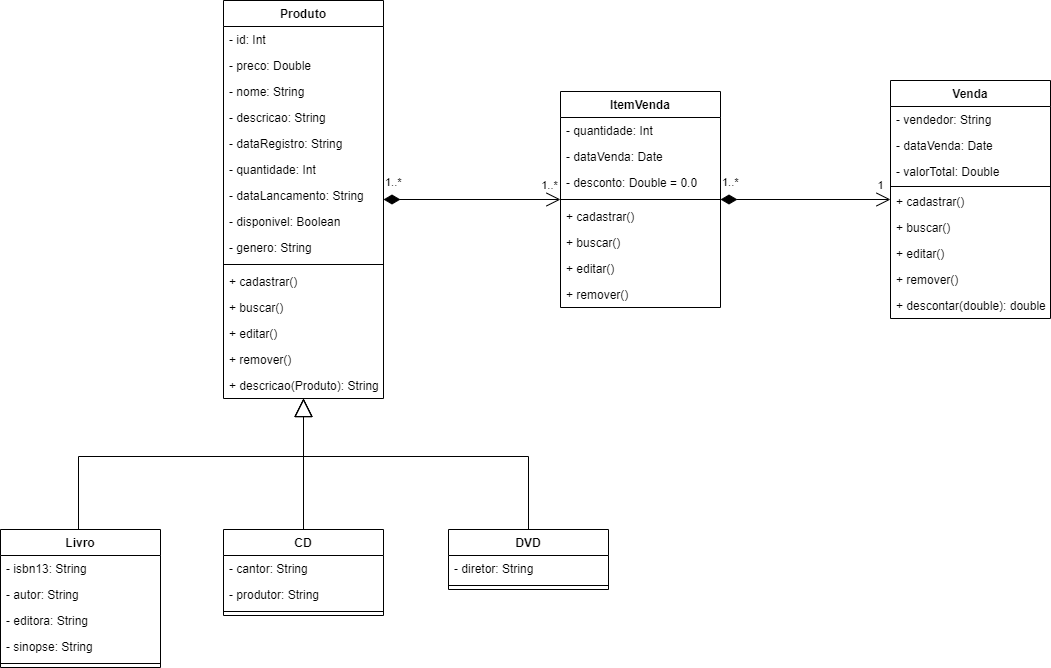

The diagram above was exported from draw.io. Its source (the exported page's mxGraphModel, read from the mxfile embedded in the PNG):
<mxGraphModel dx="1050" dy="515" grid="0" gridSize="10" guides="1" tooltips="1" connect="1" arrows="1" fold="1" page="1" pageScale="1" pageWidth="1169" pageHeight="827" math="0" shadow="0">
  <root>
    <mxCell id="WIyWlLk6GJQsqaUBKTNV-0" />
    <mxCell id="WIyWlLk6GJQsqaUBKTNV-1" parent="WIyWlLk6GJQsqaUBKTNV-0" />
    <mxCell id="Hnmmo5tkcsXvLbLq1Yos-1" value="Venda" style="swimlane;fontStyle=1;align=center;verticalAlign=top;childLayout=stackLayout;horizontal=1;startSize=26;horizontalStack=0;resizeParent=1;resizeLast=0;collapsible=1;marginBottom=0;rounded=0;shadow=0;strokeWidth=1;" parent="WIyWlLk6GJQsqaUBKTNV-1" vertex="1">
      <mxGeometry x="959" y="134" width="160" height="238" as="geometry">
        <mxRectangle x="230" y="140" width="160" height="26" as="alternateBounds" />
      </mxGeometry>
    </mxCell>
    <mxCell id="Hnmmo5tkcsXvLbLq1Yos-2" value="- vendedor: String" style="text;align=left;verticalAlign=top;spacingLeft=4;spacingRight=4;overflow=hidden;rotatable=0;points=[[0,0.5],[1,0.5]];portConstraint=eastwest;" parent="Hnmmo5tkcsXvLbLq1Yos-1" vertex="1">
      <mxGeometry y="26" width="160" height="26" as="geometry" />
    </mxCell>
    <mxCell id="GDt3ewObm9aZLKfDyC-S-11" value="- dataVenda: Date" style="text;align=left;verticalAlign=top;spacingLeft=4;spacingRight=4;overflow=hidden;rotatable=0;points=[[0,0.5],[1,0.5]];portConstraint=eastwest;" parent="Hnmmo5tkcsXvLbLq1Yos-1" vertex="1">
      <mxGeometry y="52" width="160" height="26" as="geometry" />
    </mxCell>
    <mxCell id="GDt3ewObm9aZLKfDyC-S-12" value="- valorTotal: Double" style="text;align=left;verticalAlign=top;spacingLeft=4;spacingRight=4;overflow=hidden;rotatable=0;points=[[0,0.5],[1,0.5]];portConstraint=eastwest;" parent="Hnmmo5tkcsXvLbLq1Yos-1" vertex="1">
      <mxGeometry y="78" width="160" height="26" as="geometry" />
    </mxCell>
    <mxCell id="Hnmmo5tkcsXvLbLq1Yos-5" value="" style="line;html=1;strokeWidth=1;align=left;verticalAlign=middle;spacingTop=-1;spacingLeft=3;spacingRight=3;rotatable=0;labelPosition=right;points=[];portConstraint=eastwest;" parent="Hnmmo5tkcsXvLbLq1Yos-1" vertex="1">
      <mxGeometry y="104" width="160" height="4" as="geometry" />
    </mxCell>
    <mxCell id="9WI8BkIwcenTLxGpSy1O-25" value="+ cadastrar()" style="text;align=left;verticalAlign=top;spacingLeft=4;spacingRight=4;overflow=hidden;rotatable=0;points=[[0,0.5],[1,0.5]];portConstraint=eastwest;" parent="Hnmmo5tkcsXvLbLq1Yos-1" vertex="1">
      <mxGeometry y="108" width="160" height="26" as="geometry" />
    </mxCell>
    <mxCell id="9WI8BkIwcenTLxGpSy1O-26" value="+ buscar()" style="text;align=left;verticalAlign=top;spacingLeft=4;spacingRight=4;overflow=hidden;rotatable=0;points=[[0,0.5],[1,0.5]];portConstraint=eastwest;" parent="Hnmmo5tkcsXvLbLq1Yos-1" vertex="1">
      <mxGeometry y="134" width="160" height="26" as="geometry" />
    </mxCell>
    <mxCell id="9WI8BkIwcenTLxGpSy1O-24" value="+ editar()" style="text;align=left;verticalAlign=top;spacingLeft=4;spacingRight=4;overflow=hidden;rotatable=0;points=[[0,0.5],[1,0.5]];portConstraint=eastwest;" parent="Hnmmo5tkcsXvLbLq1Yos-1" vertex="1">
      <mxGeometry y="160" width="160" height="26" as="geometry" />
    </mxCell>
    <mxCell id="9WI8BkIwcenTLxGpSy1O-23" value="+ remover()" style="text;align=left;verticalAlign=top;spacingLeft=4;spacingRight=4;overflow=hidden;rotatable=0;points=[[0,0.5],[1,0.5]];portConstraint=eastwest;" parent="Hnmmo5tkcsXvLbLq1Yos-1" vertex="1">
      <mxGeometry y="186" width="160" height="26" as="geometry" />
    </mxCell>
    <mxCell id="GDt3ewObm9aZLKfDyC-S-14" value="+ descontar(double): double" style="text;align=left;verticalAlign=top;spacingLeft=4;spacingRight=4;overflow=hidden;rotatable=0;points=[[0,0.5],[1,0.5]];portConstraint=eastwest;" parent="Hnmmo5tkcsXvLbLq1Yos-1" vertex="1">
      <mxGeometry y="212" width="160" height="26" as="geometry" />
    </mxCell>
    <mxCell id="GDt3ewObm9aZLKfDyC-S-15" value="ItemVenda" style="swimlane;fontStyle=1;align=center;verticalAlign=top;childLayout=stackLayout;horizontal=1;startSize=26;horizontalStack=0;resizeParent=1;resizeLast=0;collapsible=1;marginBottom=0;rounded=0;shadow=0;strokeWidth=1;" parent="WIyWlLk6GJQsqaUBKTNV-1" vertex="1">
      <mxGeometry x="629" y="145" width="160" height="216" as="geometry">
        <mxRectangle x="230" y="140" width="160" height="26" as="alternateBounds" />
      </mxGeometry>
    </mxCell>
    <mxCell id="GDt3ewObm9aZLKfDyC-S-16" value="- quantidade: Int" style="text;align=left;verticalAlign=top;spacingLeft=4;spacingRight=4;overflow=hidden;rotatable=0;points=[[0,0.5],[1,0.5]];portConstraint=eastwest;" parent="GDt3ewObm9aZLKfDyC-S-15" vertex="1">
      <mxGeometry y="26" width="160" height="26" as="geometry" />
    </mxCell>
    <mxCell id="GDt3ewObm9aZLKfDyC-S-17" value="- dataVenda: Date" style="text;align=left;verticalAlign=top;spacingLeft=4;spacingRight=4;overflow=hidden;rotatable=0;points=[[0,0.5],[1,0.5]];portConstraint=eastwest;" parent="GDt3ewObm9aZLKfDyC-S-15" vertex="1">
      <mxGeometry y="52" width="160" height="26" as="geometry" />
    </mxCell>
    <mxCell id="GDt3ewObm9aZLKfDyC-S-19" value="- desconto: Double = 0.0" style="text;align=left;verticalAlign=top;spacingLeft=4;spacingRight=4;overflow=hidden;rotatable=0;points=[[0,0.5],[1,0.5]];portConstraint=eastwest;" parent="GDt3ewObm9aZLKfDyC-S-15" vertex="1">
      <mxGeometry y="78" width="160" height="26" as="geometry" />
    </mxCell>
    <mxCell id="GDt3ewObm9aZLKfDyC-S-20" value="" style="line;html=1;strokeWidth=1;align=left;verticalAlign=middle;spacingTop=-1;spacingLeft=3;spacingRight=3;rotatable=0;labelPosition=right;points=[];portConstraint=eastwest;" parent="GDt3ewObm9aZLKfDyC-S-15" vertex="1">
      <mxGeometry y="104" width="160" height="8" as="geometry" />
    </mxCell>
    <mxCell id="9WI8BkIwcenTLxGpSy1O-21" value="+ cadastrar()" style="text;align=left;verticalAlign=top;spacingLeft=4;spacingRight=4;overflow=hidden;rotatable=0;points=[[0,0.5],[1,0.5]];portConstraint=eastwest;" parent="GDt3ewObm9aZLKfDyC-S-15" vertex="1">
      <mxGeometry y="112" width="160" height="26" as="geometry" />
    </mxCell>
    <mxCell id="9WI8BkIwcenTLxGpSy1O-22" value="+ buscar()" style="text;align=left;verticalAlign=top;spacingLeft=4;spacingRight=4;overflow=hidden;rotatable=0;points=[[0,0.5],[1,0.5]];portConstraint=eastwest;" parent="GDt3ewObm9aZLKfDyC-S-15" vertex="1">
      <mxGeometry y="138" width="160" height="26" as="geometry" />
    </mxCell>
    <mxCell id="9WI8BkIwcenTLxGpSy1O-20" value="+ editar()" style="text;align=left;verticalAlign=top;spacingLeft=4;spacingRight=4;overflow=hidden;rotatable=0;points=[[0,0.5],[1,0.5]];portConstraint=eastwest;" parent="GDt3ewObm9aZLKfDyC-S-15" vertex="1">
      <mxGeometry y="164" width="160" height="26" as="geometry" />
    </mxCell>
    <mxCell id="9WI8BkIwcenTLxGpSy1O-19" value="+ remover()" style="text;align=left;verticalAlign=top;spacingLeft=4;spacingRight=4;overflow=hidden;rotatable=0;points=[[0,0.5],[1,0.5]];portConstraint=eastwest;" parent="GDt3ewObm9aZLKfDyC-S-15" vertex="1">
      <mxGeometry y="190" width="160" height="26" as="geometry" />
    </mxCell>
    <mxCell id="7OjBeQ0F0n4E0YIazdQl-19" value="Produto" style="swimlane;fontStyle=1;align=center;verticalAlign=top;childLayout=stackLayout;horizontal=1;startSize=26;horizontalStack=0;resizeParent=1;resizeLast=0;collapsible=1;marginBottom=0;rounded=0;shadow=0;strokeWidth=1;" parent="WIyWlLk6GJQsqaUBKTNV-1" vertex="1">
      <mxGeometry x="292" y="54" width="160" height="398" as="geometry">
        <mxRectangle x="251" y="220" width="160" height="26" as="alternateBounds" />
      </mxGeometry>
    </mxCell>
    <mxCell id="7OjBeQ0F0n4E0YIazdQl-25" value="- id: Int" style="text;align=left;verticalAlign=top;spacingLeft=4;spacingRight=4;overflow=hidden;rotatable=0;points=[[0,0.5],[1,0.5]];portConstraint=eastwest;" parent="7OjBeQ0F0n4E0YIazdQl-19" vertex="1">
      <mxGeometry y="26" width="160" height="26" as="geometry" />
    </mxCell>
    <mxCell id="7OjBeQ0F0n4E0YIazdQl-49" value="- preco: Double" style="text;align=left;verticalAlign=top;spacingLeft=4;spacingRight=4;overflow=hidden;rotatable=0;points=[[0,0.5],[1,0.5]];portConstraint=eastwest;" parent="7OjBeQ0F0n4E0YIazdQl-19" vertex="1">
      <mxGeometry y="52" width="160" height="26" as="geometry" />
    </mxCell>
    <mxCell id="7OjBeQ0F0n4E0YIazdQl-50" value="- nome: String" style="text;align=left;verticalAlign=top;spacingLeft=4;spacingRight=4;overflow=hidden;rotatable=0;points=[[0,0.5],[1,0.5]];portConstraint=eastwest;" parent="7OjBeQ0F0n4E0YIazdQl-19" vertex="1">
      <mxGeometry y="78" width="160" height="26" as="geometry" />
    </mxCell>
    <mxCell id="7OjBeQ0F0n4E0YIazdQl-51" value="- descricao: String" style="text;align=left;verticalAlign=top;spacingLeft=4;spacingRight=4;overflow=hidden;rotatable=0;points=[[0,0.5],[1,0.5]];portConstraint=eastwest;" parent="7OjBeQ0F0n4E0YIazdQl-19" vertex="1">
      <mxGeometry y="104" width="160" height="26" as="geometry" />
    </mxCell>
    <mxCell id="7OjBeQ0F0n4E0YIazdQl-52" value="- dataRegistro: String" style="text;align=left;verticalAlign=top;spacingLeft=4;spacingRight=4;overflow=hidden;rotatable=0;points=[[0,0.5],[1,0.5]];portConstraint=eastwest;" parent="7OjBeQ0F0n4E0YIazdQl-19" vertex="1">
      <mxGeometry y="130" width="160" height="26" as="geometry" />
    </mxCell>
    <mxCell id="GDt3ewObm9aZLKfDyC-S-6" value="- quantidade: Int" style="text;align=left;verticalAlign=top;spacingLeft=4;spacingRight=4;overflow=hidden;rotatable=0;points=[[0,0.5],[1,0.5]];portConstraint=eastwest;" parent="7OjBeQ0F0n4E0YIazdQl-19" vertex="1">
      <mxGeometry y="156" width="160" height="26" as="geometry" />
    </mxCell>
    <mxCell id="7OjBeQ0F0n4E0YIazdQl-78" value="- dataLancamento: String" style="text;align=left;verticalAlign=top;spacingLeft=4;spacingRight=4;overflow=hidden;rotatable=0;points=[[0,0.5],[1,0.5]];portConstraint=eastwest;" parent="7OjBeQ0F0n4E0YIazdQl-19" vertex="1">
      <mxGeometry y="182" width="160" height="26" as="geometry" />
    </mxCell>
    <mxCell id="gAaEJsvdRAklooeSCU85-9" value="- disponivel: Boolean" style="text;align=left;verticalAlign=top;spacingLeft=4;spacingRight=4;overflow=hidden;rotatable=0;points=[[0,0.5],[1,0.5]];portConstraint=eastwest;" parent="7OjBeQ0F0n4E0YIazdQl-19" vertex="1">
      <mxGeometry y="208" width="160" height="26" as="geometry" />
    </mxCell>
    <mxCell id="7OjBeQ0F0n4E0YIazdQl-3" value="- genero: String" style="text;align=left;verticalAlign=top;spacingLeft=4;spacingRight=4;overflow=hidden;rotatable=0;points=[[0,0.5],[1,0.5]];portConstraint=eastwest;" parent="7OjBeQ0F0n4E0YIazdQl-19" vertex="1">
      <mxGeometry y="234" width="160" height="26" as="geometry" />
    </mxCell>
    <mxCell id="7OjBeQ0F0n4E0YIazdQl-27" value="" style="line;html=1;strokeWidth=1;align=left;verticalAlign=middle;spacingTop=-1;spacingLeft=3;spacingRight=3;rotatable=0;labelPosition=right;points=[];portConstraint=eastwest;" parent="7OjBeQ0F0n4E0YIazdQl-19" vertex="1">
      <mxGeometry y="260" width="160" height="8" as="geometry" />
    </mxCell>
    <mxCell id="7OjBeQ0F0n4E0YIazdQl-56" value="+ cadastrar()" style="text;align=left;verticalAlign=top;spacingLeft=4;spacingRight=4;overflow=hidden;rotatable=0;points=[[0,0.5],[1,0.5]];portConstraint=eastwest;" parent="7OjBeQ0F0n4E0YIazdQl-19" vertex="1">
      <mxGeometry y="268" width="160" height="26" as="geometry" />
    </mxCell>
    <mxCell id="7OjBeQ0F0n4E0YIazdQl-59" value="+ buscar()" style="text;align=left;verticalAlign=top;spacingLeft=4;spacingRight=4;overflow=hidden;rotatable=0;points=[[0,0.5],[1,0.5]];portConstraint=eastwest;" parent="7OjBeQ0F0n4E0YIazdQl-19" vertex="1">
      <mxGeometry y="294" width="160" height="26" as="geometry" />
    </mxCell>
    <mxCell id="7OjBeQ0F0n4E0YIazdQl-57" value="+ editar()" style="text;align=left;verticalAlign=top;spacingLeft=4;spacingRight=4;overflow=hidden;rotatable=0;points=[[0,0.5],[1,0.5]];portConstraint=eastwest;" parent="7OjBeQ0F0n4E0YIazdQl-19" vertex="1">
      <mxGeometry y="320" width="160" height="26" as="geometry" />
    </mxCell>
    <mxCell id="7OjBeQ0F0n4E0YIazdQl-58" value="+ remover()" style="text;align=left;verticalAlign=top;spacingLeft=4;spacingRight=4;overflow=hidden;rotatable=0;points=[[0,0.5],[1,0.5]];portConstraint=eastwest;" parent="7OjBeQ0F0n4E0YIazdQl-19" vertex="1">
      <mxGeometry y="346" width="160" height="26" as="geometry" />
    </mxCell>
    <mxCell id="7OjBeQ0F0n4E0YIazdQl-60" value="+ descricao(Produto): String" style="text;align=left;verticalAlign=top;spacingLeft=4;spacingRight=4;overflow=hidden;rotatable=0;points=[[0,0.5],[1,0.5]];portConstraint=eastwest;" parent="7OjBeQ0F0n4E0YIazdQl-19" vertex="1">
      <mxGeometry y="372" width="160" height="26" as="geometry" />
    </mxCell>
    <mxCell id="Hnmmo5tkcsXvLbLq1Yos-8" value="Livro" style="swimlane;fontStyle=1;align=center;verticalAlign=top;childLayout=stackLayout;horizontal=1;startSize=26;horizontalStack=0;resizeParent=1;resizeLast=0;collapsible=1;marginBottom=0;rounded=0;shadow=0;strokeWidth=1;" parent="WIyWlLk6GJQsqaUBKTNV-1" vertex="1">
      <mxGeometry x="69" y="583" width="160" height="138" as="geometry">
        <mxRectangle x="120" y="107" width="160" height="26" as="alternateBounds" />
      </mxGeometry>
    </mxCell>
    <mxCell id="GDt3ewObm9aZLKfDyC-S-4" value="- isbn13: String" style="text;align=left;verticalAlign=top;spacingLeft=4;spacingRight=4;overflow=hidden;rotatable=0;points=[[0,0.5],[1,0.5]];portConstraint=eastwest;" parent="Hnmmo5tkcsXvLbLq1Yos-8" vertex="1">
      <mxGeometry y="26" width="160" height="26" as="geometry" />
    </mxCell>
    <mxCell id="GDt3ewObm9aZLKfDyC-S-2" value="- autor: String" style="text;align=left;verticalAlign=top;spacingLeft=4;spacingRight=4;overflow=hidden;rotatable=0;points=[[0,0.5],[1,0.5]];portConstraint=eastwest;" parent="Hnmmo5tkcsXvLbLq1Yos-8" vertex="1">
      <mxGeometry y="52" width="160" height="26" as="geometry" />
    </mxCell>
    <mxCell id="GDt3ewObm9aZLKfDyC-S-3" value="- editora: String" style="text;align=left;verticalAlign=top;spacingLeft=4;spacingRight=4;overflow=hidden;rotatable=0;points=[[0,0.5],[1,0.5]];portConstraint=eastwest;" parent="Hnmmo5tkcsXvLbLq1Yos-8" vertex="1">
      <mxGeometry y="78" width="160" height="26" as="geometry" />
    </mxCell>
    <mxCell id="7OjBeQ0F0n4E0YIazdQl-61" value="- sinopse: String" style="text;align=left;verticalAlign=top;spacingLeft=4;spacingRight=4;overflow=hidden;rotatable=0;points=[[0,0.5],[1,0.5]];portConstraint=eastwest;" parent="Hnmmo5tkcsXvLbLq1Yos-8" vertex="1">
      <mxGeometry y="104" width="160" height="26" as="geometry" />
    </mxCell>
    <mxCell id="Hnmmo5tkcsXvLbLq1Yos-12" value="" style="line;html=1;strokeWidth=1;align=left;verticalAlign=middle;spacingTop=-1;spacingLeft=3;spacingRight=3;rotatable=0;labelPosition=right;points=[];portConstraint=eastwest;" parent="Hnmmo5tkcsXvLbLq1Yos-8" vertex="1">
      <mxGeometry y="130" width="160" height="8" as="geometry" />
    </mxCell>
    <mxCell id="7OjBeQ0F0n4E0YIazdQl-0" value="CD" style="swimlane;fontStyle=1;align=center;verticalAlign=top;childLayout=stackLayout;horizontal=1;startSize=26;horizontalStack=0;resizeParent=1;resizeLast=0;collapsible=1;marginBottom=0;rounded=0;shadow=0;strokeWidth=1;" parent="WIyWlLk6GJQsqaUBKTNV-1" vertex="1">
      <mxGeometry x="292" y="583" width="160" height="86" as="geometry">
        <mxRectangle x="120" y="107" width="160" height="26" as="alternateBounds" />
      </mxGeometry>
    </mxCell>
    <mxCell id="7OjBeQ0F0n4E0YIazdQl-1" value="- cantor: String" style="text;align=left;verticalAlign=top;spacingLeft=4;spacingRight=4;overflow=hidden;rotatable=0;points=[[0,0.5],[1,0.5]];portConstraint=eastwest;" parent="7OjBeQ0F0n4E0YIazdQl-0" vertex="1">
      <mxGeometry y="26" width="160" height="26" as="geometry" />
    </mxCell>
    <mxCell id="7OjBeQ0F0n4E0YIazdQl-2" value="- produtor: String" style="text;align=left;verticalAlign=top;spacingLeft=4;spacingRight=4;overflow=hidden;rotatable=0;points=[[0,0.5],[1,0.5]];portConstraint=eastwest;" parent="7OjBeQ0F0n4E0YIazdQl-0" vertex="1">
      <mxGeometry y="52" width="160" height="26" as="geometry" />
    </mxCell>
    <mxCell id="7OjBeQ0F0n4E0YIazdQl-8" value="" style="line;html=1;strokeWidth=1;align=left;verticalAlign=middle;spacingTop=-1;spacingLeft=3;spacingRight=3;rotatable=0;labelPosition=right;points=[];portConstraint=eastwest;" parent="7OjBeQ0F0n4E0YIazdQl-0" vertex="1">
      <mxGeometry y="78" width="160" height="8" as="geometry" />
    </mxCell>
    <mxCell id="7OjBeQ0F0n4E0YIazdQl-41" value="DVD" style="swimlane;fontStyle=1;align=center;verticalAlign=top;childLayout=stackLayout;horizontal=1;startSize=26;horizontalStack=0;resizeParent=1;resizeLast=0;collapsible=1;marginBottom=0;rounded=0;shadow=0;strokeWidth=1;" parent="WIyWlLk6GJQsqaUBKTNV-1" vertex="1">
      <mxGeometry x="517" y="583" width="160" height="60" as="geometry">
        <mxRectangle x="120" y="107" width="160" height="26" as="alternateBounds" />
      </mxGeometry>
    </mxCell>
    <mxCell id="7OjBeQ0F0n4E0YIazdQl-74" value="- diretor: String" style="text;align=left;verticalAlign=top;spacingLeft=4;spacingRight=4;overflow=hidden;rotatable=0;points=[[0,0.5],[1,0.5]];portConstraint=eastwest;" parent="7OjBeQ0F0n4E0YIazdQl-41" vertex="1">
      <mxGeometry y="26" width="160" height="26" as="geometry" />
    </mxCell>
    <mxCell id="7OjBeQ0F0n4E0YIazdQl-45" value="" style="line;html=1;strokeWidth=1;align=left;verticalAlign=middle;spacingTop=-1;spacingLeft=3;spacingRight=3;rotatable=0;labelPosition=right;points=[];portConstraint=eastwest;" parent="7OjBeQ0F0n4E0YIazdQl-41" vertex="1">
      <mxGeometry y="52" width="160" height="8" as="geometry" />
    </mxCell>
    <mxCell id="9WI8BkIwcenTLxGpSy1O-1" value="" style="endArrow=block;endSize=16;endFill=0;html=1;rounded=0;edgeStyle=orthogonalEdgeStyle;" parent="WIyWlLk6GJQsqaUBKTNV-1" source="Hnmmo5tkcsXvLbLq1Yos-8" target="7OjBeQ0F0n4E0YIazdQl-19" edge="1">
      <mxGeometry width="160" relative="1" as="geometry">
        <mxPoint x="90" y="445" as="sourcePoint" />
        <mxPoint x="250" y="445" as="targetPoint" />
        <Array as="points">
          <mxPoint x="147" y="510" />
          <mxPoint x="372" y="513" />
        </Array>
      </mxGeometry>
    </mxCell>
    <mxCell id="9WI8BkIwcenTLxGpSy1O-3" value="" style="endArrow=block;endSize=16;endFill=0;html=1;rounded=0;edgeStyle=orthogonalEdgeStyle;" parent="WIyWlLk6GJQsqaUBKTNV-1" source="7OjBeQ0F0n4E0YIazdQl-0" target="7OjBeQ0F0n4E0YIazdQl-19" edge="1">
      <mxGeometry width="160" relative="1" as="geometry">
        <mxPoint x="427" y="564" as="sourcePoint" />
        <mxPoint x="508" y="469" as="targetPoint" />
        <Array as="points">
          <mxPoint x="372" y="630" />
          <mxPoint x="372" y="630" />
        </Array>
      </mxGeometry>
    </mxCell>
    <mxCell id="9WI8BkIwcenTLxGpSy1O-6" value="" style="endArrow=block;endSize=16;endFill=0;html=1;rounded=0;edgeStyle=orthogonalEdgeStyle;" parent="WIyWlLk6GJQsqaUBKTNV-1" source="7OjBeQ0F0n4E0YIazdQl-41" target="7OjBeQ0F0n4E0YIazdQl-19" edge="1">
      <mxGeometry width="160" relative="1" as="geometry">
        <mxPoint x="552" y="501" as="sourcePoint" />
        <mxPoint x="567" y="-31" as="targetPoint" />
        <Array as="points">
          <mxPoint x="597" y="510" />
          <mxPoint x="372" y="510" />
        </Array>
      </mxGeometry>
    </mxCell>
    <mxCell id="9WI8BkIwcenTLxGpSy1O-7" value="1..*" style="endArrow=open;html=1;endSize=12;startArrow=diamondThin;startSize=14;startFill=1;edgeStyle=orthogonalEdgeStyle;align=left;verticalAlign=bottom;rounded=0;" parent="WIyWlLk6GJQsqaUBKTNV-1" source="7OjBeQ0F0n4E0YIazdQl-19" target="GDt3ewObm9aZLKfDyC-S-15" edge="1">
      <mxGeometry x="-1" y="8" relative="1" as="geometry">
        <mxPoint x="469" y="39" as="sourcePoint" />
        <mxPoint x="629" y="39" as="targetPoint" />
        <mxPoint as="offset" />
      </mxGeometry>
    </mxCell>
    <mxCell id="9WI8BkIwcenTLxGpSy1O-16" value="1..*" style="edgeLabel;html=1;align=center;verticalAlign=middle;resizable=0;points=[];" parent="9WI8BkIwcenTLxGpSy1O-7" connectable="0" vertex="1">
      <mxGeometry x="0.7552" y="1" relative="1" as="geometry">
        <mxPoint x="10" y="-14" as="offset" />
      </mxGeometry>
    </mxCell>
    <mxCell id="9WI8BkIwcenTLxGpSy1O-17" value="1..*" style="endArrow=open;html=1;endSize=12;startArrow=diamondThin;startSize=14;startFill=1;edgeStyle=orthogonalEdgeStyle;align=left;verticalAlign=bottom;rounded=0;" parent="WIyWlLk6GJQsqaUBKTNV-1" source="GDt3ewObm9aZLKfDyC-S-15" target="Hnmmo5tkcsXvLbLq1Yos-1" edge="1">
      <mxGeometry x="-1" y="8" relative="1" as="geometry">
        <mxPoint x="786" y="368" as="sourcePoint" />
        <mxPoint x="963" y="368" as="targetPoint" />
        <mxPoint as="offset" />
      </mxGeometry>
    </mxCell>
    <mxCell id="9WI8BkIwcenTLxGpSy1O-18" value="1" style="edgeLabel;html=1;align=center;verticalAlign=middle;resizable=0;points=[];" parent="9WI8BkIwcenTLxGpSy1O-17" connectable="0" vertex="1">
      <mxGeometry x="0.7552" y="1" relative="1" as="geometry">
        <mxPoint x="10" y="-14" as="offset" />
      </mxGeometry>
    </mxCell>
  </root>
</mxGraphModel>